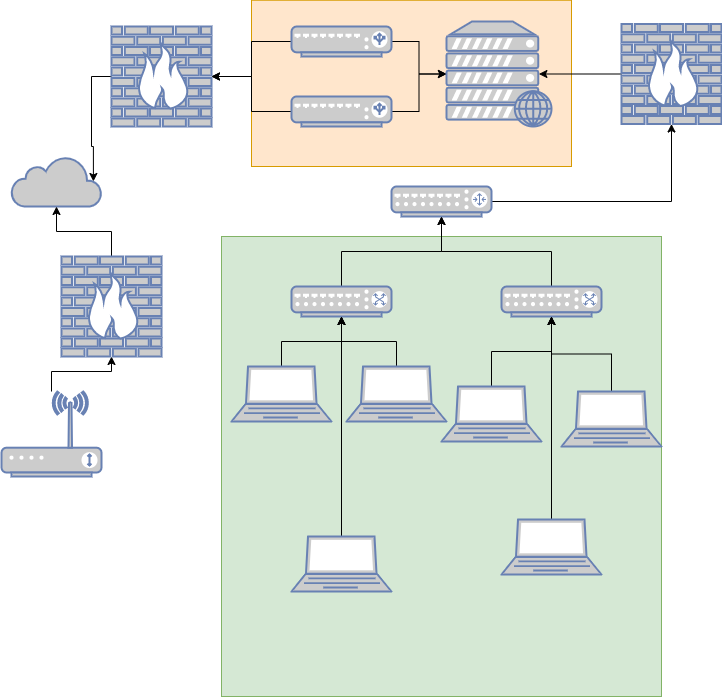

The diagram above was exported from draw.io. Its source (the exported page's mxGraphModel, read from the mxfile embedded in the PNG):
<mxGraphModel dx="846" dy="540" grid="1" gridSize="10" guides="1" tooltips="1" connect="1" arrows="1" fold="1" page="1" pageScale="1" pageWidth="850" pageHeight="1100" math="0" shadow="0">
  <root>
    <mxCell id="0" />
    <mxCell id="1" parent="0" />
    <mxCell id="9X1r6RdQQm3FtXso-OYw-34" value="" style="rounded=0;whiteSpace=wrap;html=1;fillColor=#d5e8d4;strokeColor=#82b366;" parent="1" vertex="1">
      <mxGeometry x="240" y="240" width="440" height="460" as="geometry" />
    </mxCell>
    <mxCell id="9X1r6RdQQm3FtXso-OYw-31" value="" style="rounded=0;whiteSpace=wrap;html=1;fillColor=#ffe6cc;strokeColor=#d79b00;" parent="1" vertex="1">
      <mxGeometry x="270" y="3.75" width="320" height="166.25" as="geometry" />
    </mxCell>
    <mxCell id="9X1r6RdQQm3FtXso-OYw-17" style="edgeStyle=orthogonalEdgeStyle;rounded=0;orthogonalLoop=1;jettySize=auto;html=1;exitX=0;exitY=0.5;exitDx=0;exitDy=0;exitPerimeter=0;entryX=0.91;entryY=0.5;entryDx=0;entryDy=0;entryPerimeter=0;" parent="1" source="9X1r6RdQQm3FtXso-OYw-1" target="9X1r6RdQQm3FtXso-OYw-5" edge="1">
      <mxGeometry relative="1" as="geometry" />
    </mxCell>
    <mxCell id="9X1r6RdQQm3FtXso-OYw-1" value="" style="fontColor=#0066CC;verticalAlign=top;verticalLabelPosition=bottom;labelPosition=center;align=center;html=1;outlineConnect=0;fillColor=#CCCCCC;strokeColor=#6881B3;gradientColor=none;gradientDirection=north;strokeWidth=2;shape=mxgraph.networks.firewall;" parent="1" vertex="1">
      <mxGeometry x="130" y="30" width="100" height="100" as="geometry" />
    </mxCell>
    <mxCell id="9X1r6RdQQm3FtXso-OYw-16" style="edgeStyle=orthogonalEdgeStyle;rounded=0;orthogonalLoop=1;jettySize=auto;html=1;exitX=0;exitY=0.5;exitDx=0;exitDy=0;exitPerimeter=0;entryX=1;entryY=0.5;entryDx=0;entryDy=0;entryPerimeter=0;" parent="1" source="9X1r6RdQQm3FtXso-OYw-2" target="9X1r6RdQQm3FtXso-OYw-1" edge="1">
      <mxGeometry relative="1" as="geometry" />
    </mxCell>
    <mxCell id="9X1r6RdQQm3FtXso-OYw-37" style="edgeStyle=orthogonalEdgeStyle;rounded=0;orthogonalLoop=1;jettySize=auto;html=1;exitX=1;exitY=0.5;exitDx=0;exitDy=0;exitPerimeter=0;" parent="1" source="9X1r6RdQQm3FtXso-OYw-2" target="9X1r6RdQQm3FtXso-OYw-14" edge="1">
      <mxGeometry relative="1" as="geometry" />
    </mxCell>
    <mxCell id="9X1r6RdQQm3FtXso-OYw-2" value="" style="fontColor=#0066CC;verticalAlign=top;verticalLabelPosition=bottom;labelPosition=center;align=center;html=1;outlineConnect=0;fillColor=#CCCCCC;strokeColor=#6881B3;gradientColor=none;gradientDirection=north;strokeWidth=2;shape=mxgraph.networks.load_balancer;" parent="1" vertex="1">
      <mxGeometry x="310" y="30" width="100" height="30" as="geometry" />
    </mxCell>
    <mxCell id="9X1r6RdQQm3FtXso-OYw-18" style="edgeStyle=orthogonalEdgeStyle;rounded=0;orthogonalLoop=1;jettySize=auto;html=1;exitX=0;exitY=0.5;exitDx=0;exitDy=0;exitPerimeter=0;" parent="1" source="9X1r6RdQQm3FtXso-OYw-3" target="9X1r6RdQQm3FtXso-OYw-1" edge="1">
      <mxGeometry relative="1" as="geometry" />
    </mxCell>
    <mxCell id="9X1r6RdQQm3FtXso-OYw-38" style="edgeStyle=orthogonalEdgeStyle;rounded=0;orthogonalLoop=1;jettySize=auto;html=1;exitX=1;exitY=0.5;exitDx=0;exitDy=0;exitPerimeter=0;entryX=0;entryY=0.5;entryDx=0;entryDy=0;entryPerimeter=0;" parent="1" source="9X1r6RdQQm3FtXso-OYw-3" target="9X1r6RdQQm3FtXso-OYw-14" edge="1">
      <mxGeometry relative="1" as="geometry" />
    </mxCell>
    <mxCell id="9X1r6RdQQm3FtXso-OYw-3" value="" style="fontColor=#0066CC;verticalAlign=top;verticalLabelPosition=bottom;labelPosition=center;align=center;html=1;outlineConnect=0;fillColor=#CCCCCC;strokeColor=#6881B3;gradientColor=none;gradientDirection=north;strokeWidth=2;shape=mxgraph.networks.load_balancer;" parent="1" vertex="1">
      <mxGeometry x="310" y="100" width="100" height="30" as="geometry" />
    </mxCell>
    <mxCell id="9X1r6RdQQm3FtXso-OYw-40" style="edgeStyle=orthogonalEdgeStyle;rounded=0;orthogonalLoop=1;jettySize=auto;html=1;exitX=1;exitY=0.5;exitDx=0;exitDy=0;exitPerimeter=0;entryX=0.5;entryY=1;entryDx=0;entryDy=0;entryPerimeter=0;" parent="1" source="9X1r6RdQQm3FtXso-OYw-4" target="9X1r6RdQQm3FtXso-OYw-36" edge="1">
      <mxGeometry relative="1" as="geometry" />
    </mxCell>
    <mxCell id="9X1r6RdQQm3FtXso-OYw-4" value="" style="fontColor=#0066CC;verticalAlign=top;verticalLabelPosition=bottom;labelPosition=center;align=center;html=1;outlineConnect=0;fillColor=#CCCCCC;strokeColor=#6881B3;gradientColor=none;gradientDirection=north;strokeWidth=2;shape=mxgraph.networks.router;" parent="1" vertex="1">
      <mxGeometry x="410" y="190" width="100" height="30" as="geometry" />
    </mxCell>
    <mxCell id="9X1r6RdQQm3FtXso-OYw-5" value="" style="html=1;outlineConnect=0;fillColor=#CCCCCC;strokeColor=#6881B3;gradientColor=none;gradientDirection=north;strokeWidth=2;shape=mxgraph.networks.cloud;fontColor=#ffffff;" parent="1" vertex="1">
      <mxGeometry x="30" y="160" width="90" height="50" as="geometry" />
    </mxCell>
    <mxCell id="9X1r6RdQQm3FtXso-OYw-41" style="edgeStyle=orthogonalEdgeStyle;rounded=0;orthogonalLoop=1;jettySize=auto;html=1;exitX=0.5;exitY=0;exitDx=0;exitDy=0;exitPerimeter=0;" parent="1" source="9X1r6RdQQm3FtXso-OYw-6" target="9X1r6RdQQm3FtXso-OYw-4" edge="1">
      <mxGeometry relative="1" as="geometry" />
    </mxCell>
    <mxCell id="9X1r6RdQQm3FtXso-OYw-6" value="" style="fontColor=#0066CC;verticalAlign=top;verticalLabelPosition=bottom;labelPosition=center;align=center;html=1;outlineConnect=0;fillColor=#CCCCCC;strokeColor=#6881B3;gradientColor=none;gradientDirection=north;strokeWidth=2;shape=mxgraph.networks.switch;" parent="1" vertex="1">
      <mxGeometry x="520" y="290" width="100" height="30" as="geometry" />
    </mxCell>
    <mxCell id="9X1r6RdQQm3FtXso-OYw-42" style="edgeStyle=orthogonalEdgeStyle;rounded=0;orthogonalLoop=1;jettySize=auto;html=1;exitX=0.5;exitY=0;exitDx=0;exitDy=0;exitPerimeter=0;entryX=0.5;entryY=1;entryDx=0;entryDy=0;entryPerimeter=0;" parent="1" source="9X1r6RdQQm3FtXso-OYw-7" target="9X1r6RdQQm3FtXso-OYw-4" edge="1">
      <mxGeometry relative="1" as="geometry" />
    </mxCell>
    <mxCell id="9X1r6RdQQm3FtXso-OYw-7" value="" style="fontColor=#0066CC;verticalAlign=top;verticalLabelPosition=bottom;labelPosition=center;align=center;html=1;outlineConnect=0;fillColor=#CCCCCC;strokeColor=#6881B3;gradientColor=none;gradientDirection=north;strokeWidth=2;shape=mxgraph.networks.switch;" parent="1" vertex="1">
      <mxGeometry x="310" y="290" width="100" height="30" as="geometry" />
    </mxCell>
    <mxCell id="9X1r6RdQQm3FtXso-OYw-28" style="edgeStyle=orthogonalEdgeStyle;rounded=0;orthogonalLoop=1;jettySize=auto;html=1;exitX=0.5;exitY=0;exitDx=0;exitDy=0;exitPerimeter=0;entryX=0.5;entryY=1;entryDx=0;entryDy=0;entryPerimeter=0;" parent="1" source="9X1r6RdQQm3FtXso-OYw-8" target="9X1r6RdQQm3FtXso-OYw-7" edge="1">
      <mxGeometry relative="1" as="geometry">
        <mxPoint x="480" y="320" as="targetPoint" />
      </mxGeometry>
    </mxCell>
    <mxCell id="9X1r6RdQQm3FtXso-OYw-8" value="" style="fontColor=#0066CC;verticalAlign=top;verticalLabelPosition=bottom;labelPosition=center;align=center;html=1;outlineConnect=0;fillColor=#CCCCCC;strokeColor=#6881B3;gradientColor=none;gradientDirection=north;strokeWidth=2;shape=mxgraph.networks.laptop;" parent="1" vertex="1">
      <mxGeometry x="250" y="370" width="100" height="55" as="geometry" />
    </mxCell>
    <mxCell id="9X1r6RdQQm3FtXso-OYw-44" style="edgeStyle=orthogonalEdgeStyle;rounded=0;orthogonalLoop=1;jettySize=auto;html=1;exitX=0.5;exitY=0;exitDx=0;exitDy=0;exitPerimeter=0;entryX=0.5;entryY=1;entryDx=0;entryDy=0;entryPerimeter=0;" parent="1" source="9X1r6RdQQm3FtXso-OYw-9" target="9X1r6RdQQm3FtXso-OYw-6" edge="1">
      <mxGeometry relative="1" as="geometry" />
    </mxCell>
    <mxCell id="9X1r6RdQQm3FtXso-OYw-9" value="" style="fontColor=#0066CC;verticalAlign=top;verticalLabelPosition=bottom;labelPosition=center;align=center;html=1;outlineConnect=0;fillColor=#CCCCCC;strokeColor=#6881B3;gradientColor=none;gradientDirection=north;strokeWidth=2;shape=mxgraph.networks.laptop;" parent="1" vertex="1">
      <mxGeometry x="460" y="390" width="100" height="55" as="geometry" />
    </mxCell>
    <mxCell id="9X1r6RdQQm3FtXso-OYw-46" style="edgeStyle=orthogonalEdgeStyle;rounded=0;orthogonalLoop=1;jettySize=auto;html=1;exitX=0.5;exitY=0;exitDx=0;exitDy=0;exitPerimeter=0;" parent="1" source="9X1r6RdQQm3FtXso-OYw-10" target="9X1r6RdQQm3FtXso-OYw-6" edge="1">
      <mxGeometry relative="1" as="geometry" />
    </mxCell>
    <mxCell id="9X1r6RdQQm3FtXso-OYw-10" value="" style="fontColor=#0066CC;verticalAlign=top;verticalLabelPosition=bottom;labelPosition=center;align=center;html=1;outlineConnect=0;fillColor=#CCCCCC;strokeColor=#6881B3;gradientColor=none;gradientDirection=north;strokeWidth=2;shape=mxgraph.networks.laptop;" parent="1" vertex="1">
      <mxGeometry x="520" y="523" width="100" height="55" as="geometry" />
    </mxCell>
    <mxCell id="9X1r6RdQQm3FtXso-OYw-45" style="edgeStyle=orthogonalEdgeStyle;rounded=0;orthogonalLoop=1;jettySize=auto;html=1;exitX=0.5;exitY=0;exitDx=0;exitDy=0;exitPerimeter=0;" parent="1" source="9X1r6RdQQm3FtXso-OYw-11" edge="1">
      <mxGeometry relative="1" as="geometry">
        <mxPoint x="570" y="320" as="targetPoint" />
      </mxGeometry>
    </mxCell>
    <mxCell id="9X1r6RdQQm3FtXso-OYw-11" value="" style="fontColor=#0066CC;verticalAlign=top;verticalLabelPosition=bottom;labelPosition=center;align=center;html=1;outlineConnect=0;fillColor=#CCCCCC;strokeColor=#6881B3;gradientColor=none;gradientDirection=north;strokeWidth=2;shape=mxgraph.networks.laptop;" parent="1" vertex="1">
      <mxGeometry x="580" y="395" width="100" height="55" as="geometry" />
    </mxCell>
    <mxCell id="9X1r6RdQQm3FtXso-OYw-27" style="edgeStyle=orthogonalEdgeStyle;rounded=0;orthogonalLoop=1;jettySize=auto;html=1;exitX=0.5;exitY=0;exitDx=0;exitDy=0;exitPerimeter=0;" parent="1" source="9X1r6RdQQm3FtXso-OYw-12" target="9X1r6RdQQm3FtXso-OYw-7" edge="1">
      <mxGeometry relative="1" as="geometry" />
    </mxCell>
    <mxCell id="9X1r6RdQQm3FtXso-OYw-12" value="" style="fontColor=#0066CC;verticalAlign=top;verticalLabelPosition=bottom;labelPosition=center;align=center;html=1;outlineConnect=0;fillColor=#CCCCCC;strokeColor=#6881B3;gradientColor=none;gradientDirection=north;strokeWidth=2;shape=mxgraph.networks.laptop;" parent="1" vertex="1">
      <mxGeometry x="310" y="540" width="100" height="55" as="geometry" />
    </mxCell>
    <mxCell id="9X1r6RdQQm3FtXso-OYw-26" style="edgeStyle=orthogonalEdgeStyle;rounded=0;orthogonalLoop=1;jettySize=auto;html=1;" parent="1" source="9X1r6RdQQm3FtXso-OYw-13" target="9X1r6RdQQm3FtXso-OYw-7" edge="1">
      <mxGeometry relative="1" as="geometry" />
    </mxCell>
    <mxCell id="9X1r6RdQQm3FtXso-OYw-13" value="" style="fontColor=#0066CC;verticalAlign=top;verticalLabelPosition=bottom;labelPosition=center;align=center;html=1;outlineConnect=0;fillColor=#CCCCCC;strokeColor=#6881B3;gradientColor=none;gradientDirection=north;strokeWidth=2;shape=mxgraph.networks.laptop;" parent="1" vertex="1">
      <mxGeometry x="365" y="370" width="100" height="55" as="geometry" />
    </mxCell>
    <mxCell id="9X1r6RdQQm3FtXso-OYw-14" value="" style="fontColor=#0066CC;verticalAlign=top;verticalLabelPosition=bottom;labelPosition=center;align=center;html=1;outlineConnect=0;fillColor=#CCCCCC;strokeColor=#6881B3;gradientColor=none;gradientDirection=north;strokeWidth=2;shape=mxgraph.networks.web_server;" parent="1" vertex="1">
      <mxGeometry x="465" y="25" width="105" height="105" as="geometry" />
    </mxCell>
    <mxCell id="9X1r6RdQQm3FtXso-OYw-33" style="edgeStyle=orthogonalEdgeStyle;rounded=0;orthogonalLoop=1;jettySize=auto;html=1;" parent="1" source="9X1r6RdQQm3FtXso-OYw-15" target="9X1r6RdQQm3FtXso-OYw-32" edge="1">
      <mxGeometry relative="1" as="geometry" />
    </mxCell>
    <mxCell id="9X1r6RdQQm3FtXso-OYw-15" value="" style="fontColor=#0066CC;verticalAlign=top;verticalLabelPosition=bottom;labelPosition=center;align=center;html=1;outlineConnect=0;fillColor=#CCCCCC;strokeColor=#6881B3;gradientColor=none;gradientDirection=north;strokeWidth=2;shape=mxgraph.networks.wireless_modem;" parent="1" vertex="1">
      <mxGeometry x="20" y="395" width="100" height="85" as="geometry" />
    </mxCell>
    <mxCell id="9X1r6RdQQm3FtXso-OYw-43" style="edgeStyle=orthogonalEdgeStyle;rounded=0;orthogonalLoop=1;jettySize=auto;html=1;exitX=0.5;exitY=0;exitDx=0;exitDy=0;exitPerimeter=0;entryX=0.5;entryY=1;entryDx=0;entryDy=0;entryPerimeter=0;" parent="1" source="9X1r6RdQQm3FtXso-OYw-32" target="9X1r6RdQQm3FtXso-OYw-5" edge="1">
      <mxGeometry relative="1" as="geometry" />
    </mxCell>
    <mxCell id="9X1r6RdQQm3FtXso-OYw-32" value="" style="fontColor=#0066CC;verticalAlign=top;verticalLabelPosition=bottom;labelPosition=center;align=center;html=1;outlineConnect=0;fillColor=#CCCCCC;strokeColor=#6881B3;gradientColor=none;gradientDirection=north;strokeWidth=2;shape=mxgraph.networks.firewall;" parent="1" vertex="1">
      <mxGeometry x="80" y="260" width="100" height="100" as="geometry" />
    </mxCell>
    <mxCell id="9X1r6RdQQm3FtXso-OYw-39" style="edgeStyle=orthogonalEdgeStyle;rounded=0;orthogonalLoop=1;jettySize=auto;html=1;exitX=0;exitY=0.5;exitDx=0;exitDy=0;exitPerimeter=0;entryX=0.88;entryY=0.5;entryDx=0;entryDy=0;entryPerimeter=0;" parent="1" source="9X1r6RdQQm3FtXso-OYw-36" target="9X1r6RdQQm3FtXso-OYw-14" edge="1">
      <mxGeometry relative="1" as="geometry" />
    </mxCell>
    <mxCell id="9X1r6RdQQm3FtXso-OYw-36" value="" style="fontColor=#0066CC;verticalAlign=top;verticalLabelPosition=bottom;labelPosition=center;align=center;html=1;outlineConnect=0;fillColor=#CCCCCC;strokeColor=#6881B3;gradientColor=none;gradientDirection=north;strokeWidth=2;shape=mxgraph.networks.firewall;" parent="1" vertex="1">
      <mxGeometry x="640" y="27.5" width="100" height="100" as="geometry" />
    </mxCell>
  </root>
</mxGraphModel>